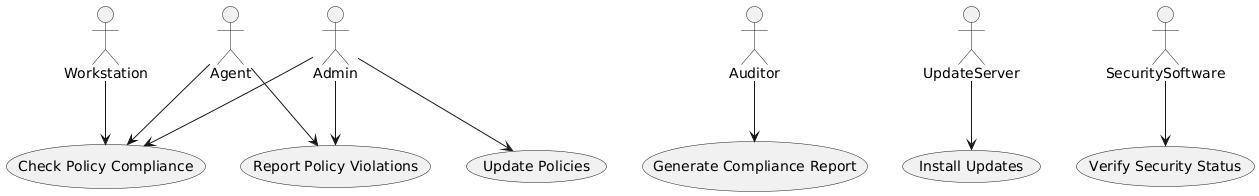

The diagram above was rendered by PlantUML. Its source (embedded in the PNG):
@startuml
actor Admin
actor Auditor
actor Workstation
actor Agent
actor UpdateServer
actor SecuritySoftware

usecase "Check Policy Compliance" as UC1
usecase "Report Policy Violations" as UC2
usecase "Update Policies" as UC3
usecase "Install Updates" as UC4
usecase "Verify Security Status" as UC5
usecase "Generate Compliance Report" as UC6

Admin --> UC1
Admin --> UC2
Admin --> UC3
Auditor --> UC6
Workstation --> UC1
Agent --> UC1
Agent --> UC2
UpdateServer --> UC4
SecuritySoftware --> UC5
@enduml